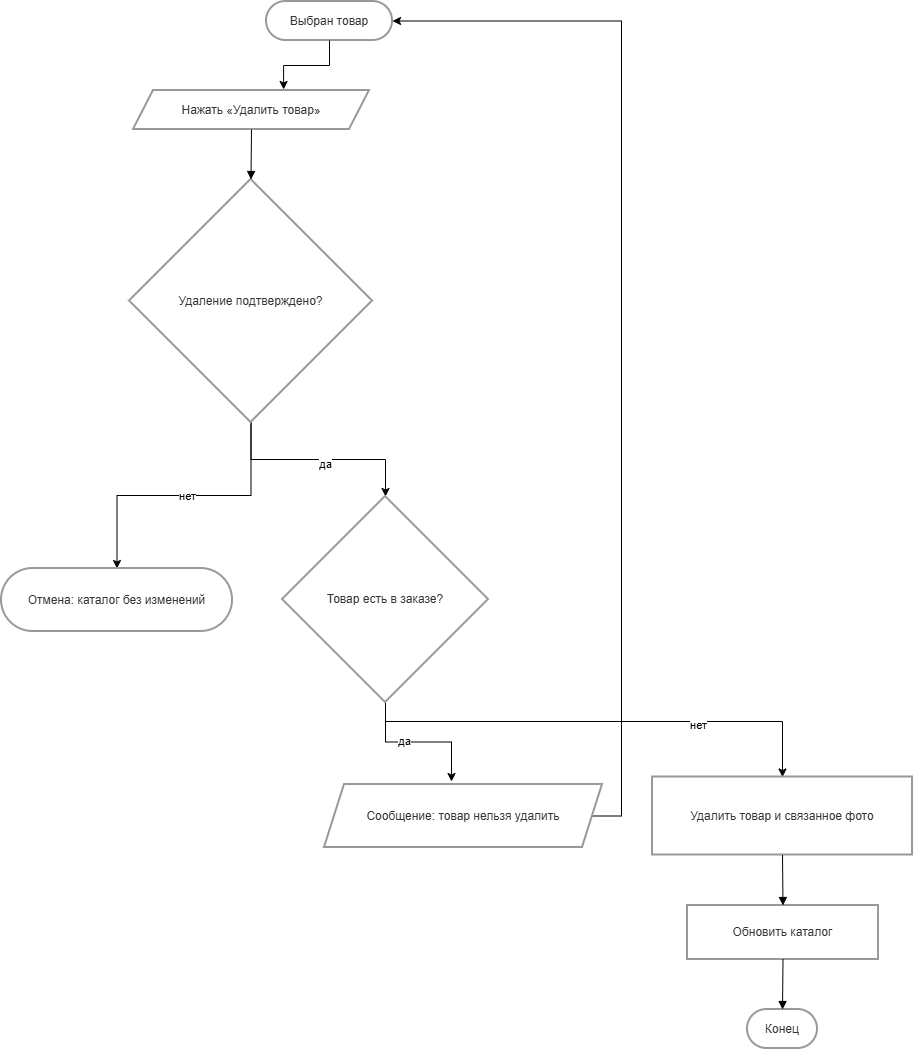

The diagram above was exported from draw.io. Its source (the exported page's mxGraphModel, read from the mxfile embedded in the PNG):
<mxGraphModel dx="1665" dy="883" grid="1" gridSize="10" guides="1" tooltips="1" connect="1" arrows="1" fold="1" page="1" pageScale="1" pageWidth="827" pageHeight="1169" math="0" shadow="0">
  <root>
    <mxCell id="0" />
    <mxCell id="1" parent="0" />
    <mxCell id="GOCwDKTx96Jz-Anjjmhp-13" parent="1" style="rounded=1;whiteSpace=wrap;arcSize=50;strokeWidth=2;fillColor=light-dark(#FFFFFF,#1F2020);strokeColor=light-dark(#999999,#cccccc);fontColor=light-dark(#333333,#cccccc);" value="Выбран товар" vertex="1">
      <mxGeometry height="39" width="126" x="315" y="20" as="geometry" />
    </mxCell>
    <mxCell id="GOCwDKTx96Jz-Anjjmhp-14" parent="1" style="shape=parallelogram;perimeter=parallelogramPerimeter;fixedSize=1;strokeWidth=2;whiteSpace=wrap;fillColor=light-dark(#FFFFFF,#1F2020);strokeColor=light-dark(#999999,#cccccc);fontColor=light-dark(#333333,#cccccc);" value="Нажать «Удалить товар»" vertex="1">
      <mxGeometry height="39" width="236" x="182" y="109" as="geometry" />
    </mxCell>
    <mxCell id="GOCwDKTx96Jz-Anjjmhp-32" edge="1" parent="1" source="GOCwDKTx96Jz-Anjjmhp-15" style="edgeStyle=orthogonalEdgeStyle;rounded=0;orthogonalLoop=1;jettySize=auto;html=1;entryX=0.5;entryY=0;entryDx=0;entryDy=0;" target="GOCwDKTx96Jz-Anjjmhp-16">
      <mxGeometry relative="1" as="geometry" />
    </mxCell>
    <mxCell id="GOCwDKTx96Jz-Anjjmhp-33" connectable="0" parent="GOCwDKTx96Jz-Anjjmhp-32" style="edgeLabel;html=1;align=center;verticalAlign=middle;resizable=0;points=[];" value="нет" vertex="1">
      <mxGeometry relative="1" x="-0.0179" as="geometry">
        <mxPoint as="offset" />
      </mxGeometry>
    </mxCell>
    <mxCell id="GOCwDKTx96Jz-Anjjmhp-34" edge="1" parent="1" source="GOCwDKTx96Jz-Anjjmhp-15" style="edgeStyle=orthogonalEdgeStyle;rounded=0;orthogonalLoop=1;jettySize=auto;html=1;entryX=0.5;entryY=0;entryDx=0;entryDy=0;" target="GOCwDKTx96Jz-Anjjmhp-17">
      <mxGeometry relative="1" as="geometry" />
    </mxCell>
    <mxCell id="GOCwDKTx96Jz-Anjjmhp-35" connectable="0" parent="GOCwDKTx96Jz-Anjjmhp-34" style="edgeLabel;html=1;align=center;verticalAlign=middle;resizable=0;points=[];" value="да" vertex="1">
      <mxGeometry relative="1" x="0.06" y="-4" as="geometry">
        <mxPoint as="offset" />
      </mxGeometry>
    </mxCell>
    <mxCell id="GOCwDKTx96Jz-Anjjmhp-15" parent="1" style="rhombus;strokeWidth=2;whiteSpace=wrap;fillColor=light-dark(#FFFFFF,#1F2020);strokeColor=light-dark(#999999,#cccccc);fontColor=light-dark(#333333,#cccccc);" value="Удаление подтверждено?" vertex="1">
      <mxGeometry height="243" width="243" x="178" y="198" as="geometry" />
    </mxCell>
    <mxCell id="GOCwDKTx96Jz-Anjjmhp-16" parent="1" style="rounded=1;whiteSpace=wrap;arcSize=50;strokeWidth=2;fillColor=light-dark(#FFFFFF,#1F2020);strokeColor=light-dark(#999999,#cccccc);fontColor=light-dark(#333333,#cccccc);" value="Отмена: каталог без изменений" vertex="1">
      <mxGeometry height="63" width="231" x="50" y="587" as="geometry" />
    </mxCell>
    <mxCell id="GOCwDKTx96Jz-Anjjmhp-36" edge="1" parent="1" source="GOCwDKTx96Jz-Anjjmhp-17" style="edgeStyle=orthogonalEdgeStyle;rounded=0;orthogonalLoop=1;jettySize=auto;html=1;">
      <mxGeometry relative="1" as="geometry">
        <mxPoint x="500" y="800" as="targetPoint" />
      </mxGeometry>
    </mxCell>
    <mxCell id="GOCwDKTx96Jz-Anjjmhp-37" connectable="0" parent="GOCwDKTx96Jz-Anjjmhp-36" style="edgeLabel;html=1;align=center;verticalAlign=middle;resizable=0;points=[];" value="да" vertex="1">
      <mxGeometry relative="1" x="-0.2069" y="2" as="geometry">
        <mxPoint x="1" y="1" as="offset" />
      </mxGeometry>
    </mxCell>
    <mxCell id="GOCwDKTx96Jz-Anjjmhp-38" edge="1" parent="1" source="GOCwDKTx96Jz-Anjjmhp-17" style="edgeStyle=orthogonalEdgeStyle;rounded=0;orthogonalLoop=1;jettySize=auto;html=1;" target="GOCwDKTx96Jz-Anjjmhp-19">
      <mxGeometry relative="1" as="geometry">
        <Array as="points">
          <mxPoint x="434" y="740" />
          <mxPoint x="831" y="740" />
        </Array>
      </mxGeometry>
    </mxCell>
    <mxCell id="GOCwDKTx96Jz-Anjjmhp-41" connectable="0" parent="GOCwDKTx96Jz-Anjjmhp-38" style="edgeLabel;html=1;align=center;verticalAlign=middle;resizable=0;points=[];" value="нет" vertex="1">
      <mxGeometry relative="1" x="0.404" y="-3" as="geometry">
        <mxPoint as="offset" />
      </mxGeometry>
    </mxCell>
    <mxCell id="GOCwDKTx96Jz-Anjjmhp-17" parent="1" style="rhombus;strokeWidth=2;whiteSpace=wrap;fillColor=light-dark(#FFFFFF,#1F2020);strokeColor=light-dark(#999999,#cccccc);fontColor=light-dark(#333333,#cccccc);" value="Товар есть в заказе?" vertex="1">
      <mxGeometry height="206" width="206" x="331" y="515" as="geometry" />
    </mxCell>
    <mxCell id="GOCwDKTx96Jz-Anjjmhp-40" edge="1" parent="1" source="GOCwDKTx96Jz-Anjjmhp-18" style="edgeStyle=orthogonalEdgeStyle;rounded=0;orthogonalLoop=1;jettySize=auto;html=1;entryX=1;entryY=0.5;entryDx=0;entryDy=0;" target="GOCwDKTx96Jz-Anjjmhp-13">
      <mxGeometry relative="1" as="geometry">
        <Array as="points">
          <mxPoint x="670" y="835" />
          <mxPoint x="670" y="40" />
        </Array>
      </mxGeometry>
    </mxCell>
    <mxCell id="GOCwDKTx96Jz-Anjjmhp-18" parent="1" style="shape=parallelogram;perimeter=parallelogramPerimeter;fixedSize=1;strokeWidth=2;whiteSpace=wrap;fillColor=light-dark(#FFFFFF,#1F2020);strokeColor=light-dark(#999999,#cccccc);fontColor=light-dark(#333333,#cccccc);" value="Сообщение: товар нельзя удалить" vertex="1">
      <mxGeometry height="63" width="278" x="373" y="803" as="geometry" />
    </mxCell>
    <mxCell id="GOCwDKTx96Jz-Anjjmhp-19" parent="1" style="whiteSpace=wrap;strokeWidth=2;fillColor=light-dark(#FFFFFF,#1F2020);strokeColor=light-dark(#999999,#cccccc);fontColor=light-dark(#333333,#cccccc);" value="Удалить товар и связанное фото" vertex="1">
      <mxGeometry height="78" width="260" x="701" y="795.5" as="geometry" />
    </mxCell>
    <mxCell id="GOCwDKTx96Jz-Anjjmhp-20" parent="1" style="whiteSpace=wrap;strokeWidth=2;fillColor=light-dark(#FFFFFF,#1F2020);strokeColor=light-dark(#999999,#cccccc);fontColor=light-dark(#333333,#cccccc);" value="Обновить каталог" vertex="1">
      <mxGeometry height="54" width="191" x="736" y="924" as="geometry" />
    </mxCell>
    <mxCell id="GOCwDKTx96Jz-Anjjmhp-21" parent="1" style="rounded=1;whiteSpace=wrap;arcSize=50;strokeWidth=2;fillColor=light-dark(#FFFFFF,#1F2020);strokeColor=light-dark(#999999,#cccccc);fontColor=light-dark(#333333,#cccccc);" value="Конец" vertex="1">
      <mxGeometry height="39" width="70" x="796" y="1028" as="geometry" />
    </mxCell>
    <mxCell id="GOCwDKTx96Jz-Anjjmhp-23" edge="1" parent="1" source="GOCwDKTx96Jz-Anjjmhp-14" style="curved=1;startArrow=none;endArrow=block;exitX=0.5;exitY=1;entryX=0.5;entryY=0;rounded=0;" target="GOCwDKTx96Jz-Anjjmhp-15" value="">
      <mxGeometry relative="1" as="geometry">
        <Array as="points" />
      </mxGeometry>
    </mxCell>
    <mxCell id="GOCwDKTx96Jz-Anjjmhp-29" edge="1" parent="1" source="GOCwDKTx96Jz-Anjjmhp-19" style="curved=1;startArrow=none;endArrow=block;exitX=0.5;exitY=0.99;entryX=0.5;entryY=-0.01;rounded=0;" target="GOCwDKTx96Jz-Anjjmhp-20" value="">
      <mxGeometry relative="1" as="geometry">
        <Array as="points" />
      </mxGeometry>
    </mxCell>
    <mxCell id="GOCwDKTx96Jz-Anjjmhp-30" edge="1" parent="1" source="GOCwDKTx96Jz-Anjjmhp-20" style="curved=1;startArrow=none;endArrow=block;exitX=0.5;exitY=0.99;entryX=0.5;entryY=-0.01;rounded=0;" target="GOCwDKTx96Jz-Anjjmhp-21" value="">
      <mxGeometry relative="1" as="geometry">
        <Array as="points" />
      </mxGeometry>
    </mxCell>
    <mxCell id="GOCwDKTx96Jz-Anjjmhp-31" edge="1" parent="1" source="GOCwDKTx96Jz-Anjjmhp-13" style="edgeStyle=orthogonalEdgeStyle;rounded=0;orthogonalLoop=1;jettySize=auto;html=1;entryX=0.636;entryY=-0.026;entryDx=0;entryDy=0;entryPerimeter=0;" target="GOCwDKTx96Jz-Anjjmhp-14">
      <mxGeometry relative="1" as="geometry" />
    </mxCell>
  </root>
</mxGraphModel>